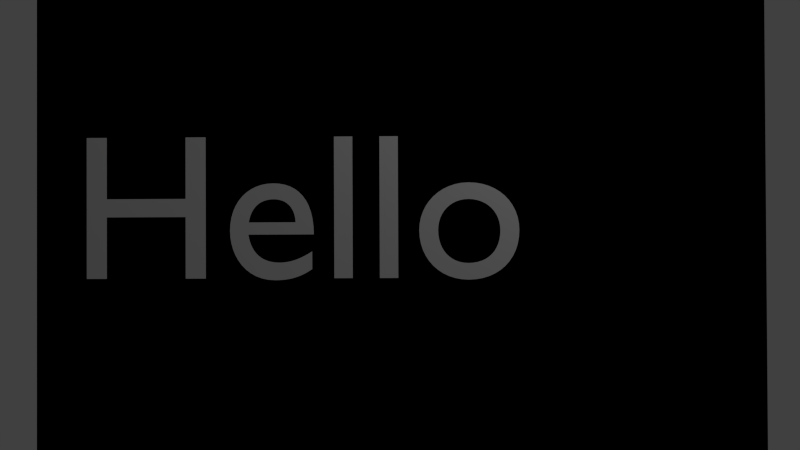 # Source: previs.blend  (saved by Blender 2.57.0; exported with 4.5.12 LTS)
import bpy
from mathutils import Matrix  # noqa: F401  (used for matrix-valued properties, if any)

bpy.ops.wm.read_factory_settings(use_empty=True)
scene = bpy.context.scene
scene.name = 'Scene01_greeting'

# ---- collections
col_collection_1 = bpy.data.collections.new('Collection 1'); scene.collection.children.link(col_collection_1)

# ---- materials (node trees are filled in below, after node groups)
mat_material = bpy.data.materials.new('Material')
mat_material.alpha_threshold = 0.0
mat_material.use_transparent_shadow = False
mat_material.diffuse_color = (0.0, 0.0, 0.0, 1.0)
mat_material.roughness = 0.5
mat_material.line_color = (0.0, 0.0, 0.0, 1.0)

# ---- material node trees

# ---- world
world_world = bpy.data.worlds.new('World'); scene.world = world_world
world_world.color = (0.05088, 0.05088, 0.05088)
world_world.use_sun_shadow = False
world_world.sun_shadow_jitter_overblur = 0.0
world_world.cycles.sampling_method = 'MANUAL'
world_world.cycles.sample_map_resolution = 256

# ---- cameras
cam_camera = bpy.data.cameras.new('Camera')
cam_camera.clip_end = 100.0
cam_camera.lens = 35.0
cam_camera.ortho_scale = 7.314
cam_camera.dof.focus_distance = 0.0
cam_camera.dof.aperture_fstop = 128.0

# ---- lights
light_lamp = bpy.data.lights.new('Lamp', 'POINT')
light_lamp.transmission_factor = 0.0
light_lamp.cutoff_distance = 30.0
light_lamp.energy = 100.0
light_lamp.shadow_buffer_clip_start = 1.001
light_lamp.shadow_soft_size = 1.0
light_lamp.shadow_maximum_resolution = 0.006
light_lamp.use_absolute_resolution = True
light_lamp.cycles.use_multiple_importance_sampling = False

# ---- meshes
me_plane = bpy.data.meshes.new('Plane')
me_plane.from_pydata([(1.0, 1.0, 0.0), (1.0, -1.0, 0.0), (-1.0, -1.0, 0.0), (-1.0, 1.0, 0.0)], [], [(0, 3, 2, 1)])
me_plane.materials.append(mat_material)
me_plane.use_remesh_preserve_volume = False
me_plane.use_remesh_preserve_attributes = False
me_plane.use_mirror_vertex_groups = False
me_plane.update()
me_cube = bpy.data.meshes.new('Cube')
me_cube.from_pydata([(1.0, 1.0, -1.0), (1.0, -1.0, -1.0), (-1.0, -1.0, -1.0), (-1.0, 1.0, -1.0), (1.0, 1.0, 1.0), (1.0, -1.0, 1.0), (-1.0, -1.0, 1.0), (-1.0, 1.0, 1.0)], [], [(0, 1, 2, 3), (4, 7, 6, 5), (0, 4, 5, 1), (1, 5, 6, 2), (2, 6, 7, 3), (4, 0, 3, 7)])
me_cube.use_remesh_preserve_volume = False
me_cube.use_remesh_preserve_attributes = False
me_cube.use_mirror_vertex_groups = False
me_cube.update()

# ---- curves / text
txt_hello = bpy.data.curves.new('Hello', 'FONT')
txt_hello.dimensions = '2D'
txt_hello.body = 'Hello'
txt_hello.use_path_clamp = True
txt_hello.bevel_resolution = 0

# ---- objects
ob_plane = bpy.data.objects.new('Plane', me_plane)
ob_text_hello = bpy.data.objects.new('Text_hello', txt_hello)
ob_cube = bpy.data.objects.new('Cube', me_cube)
ob_lamp = bpy.data.objects.new('Lamp', light_lamp)
ob_camera = bpy.data.objects.new('Camera', cam_camera)

# ---- transforms, parenting, visibility, modifiers, constraints
ob_plane.location = (1.266, -0.7322, 1.043)
ob_plane.rotation_euler = (1.1, 0.0, 0.8029)
ob_plane.scale = (4.46, 4.46, 4.46)
ob_plane.lineart.crease_threshold = 0.0
ob_text_hello.location = (-0.5305, -4.064, 0.974)
ob_text_hello.scale = (2.31, 2.31, 2.31)
ob_text_hello.lineart.crease_threshold = 0.0
_c = ob_text_hello.constraints.new('COPY_ROTATION'); _c.name = 'Copy Rotation'
_c.target = ob_plane
ob_cube.location = (0.0, 0.0, 0.0)
ob_cube.lineart.crease_threshold = 0.0
ob_lamp.location = (4.076, 1.005, 5.904)
ob_lamp.rotation_euler = (0.6503, 0.05522, 1.866)
ob_lamp.lock_rotations_4d = False
ob_lamp.empty_display_type = 'ARROWS'
ob_lamp.color = (0.0, 0.0, 0.0, 0.0)
ob_lamp.lineart.crease_threshold = 0.0
ob_camera.location = (7.481, -6.508, 5.344)
ob_camera.rotation_euler = (1.109, 0.01082, 0.8149)
ob_camera.lock_rotations_4d = False
ob_camera.empty_display_type = 'ARROWS'
ob_camera.color = (0.0, 0.0, 0.0, 0.0)
ob_camera.display_type = 'WIRE'
ob_camera.lineart.crease_threshold = 0.0

# ---- collection membership
col_collection_1.objects.link(ob_plane)
col_collection_1.objects.link(ob_text_hello)
col_collection_1.objects.link(ob_cube)
col_collection_1.objects.link(ob_lamp)
col_collection_1.objects.link(ob_camera)

# ---- scene / render settings (as saved in the file)
scene.camera = ob_camera
scene.frame_start = 1; scene.frame_end = 3060; scene.frame_set(17)
scene.render.engine = 'BLENDER_EEVEE_NEXT'
scene.render.image_settings.color_mode = 'RGB'
scene.render.image_settings.compression = 90
scene.render.resolution_percentage = 50
scene.render.dither_intensity = 0.0
scene.render.bake_margin = 2
scene.render.bake_bias = 0.0
scene.cycles.use_denoising = False
scene.cycles.samples = 10
scene.cycles.sampling_pattern = 'TABULATED_SOBOL'
scene.cycles.light_sampling_threshold = 0.0
scene.cycles.use_adaptive_sampling = False
scene.cycles.use_light_tree = False
scene.cycles.blur_glossy = 0.0
scene.cycles.volume_bounces = 1
scene.cycles.pixel_filter_type = 'GAUSSIAN'
scene.cycles.sample_clamp_indirect = 0.0
scene.view_settings.view_transform = 'Standard'
bpy.context.view_layer.update()
